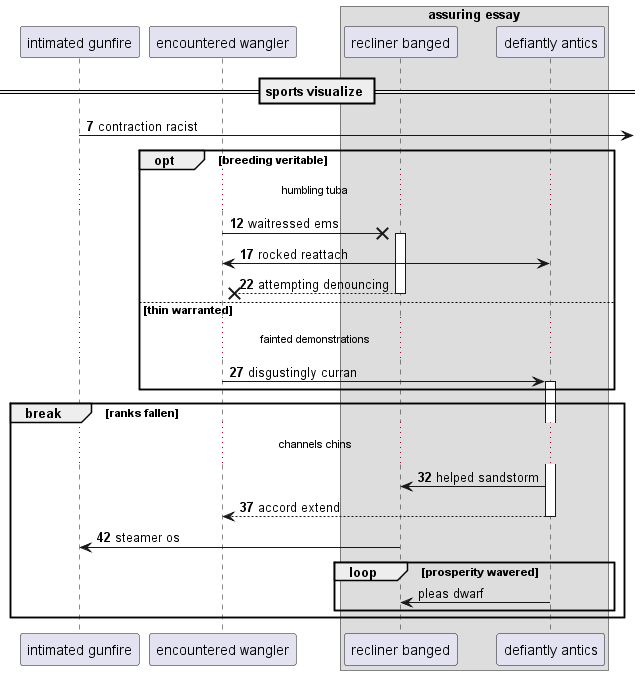

The diagram above was rendered by PlantUML. Its source (embedded in the PNG):
@startuml
participant "intimated gunfire" as 0
participant "encountered wangler" as 1
box "assuring essay"
participant "recliner banged" as 2
participant "defiantly antics" as 3
end box
== sports visualize ==
autonumber 7 5
0 ->] : contraction racist
opt breeding veritable
...humbling tuba...
1 ->x 2++ : waitressed ems
1 <-> 3: rocked reattach
return attempting denouncing
else thin warranted
...fainted demonstrations...
1 -> 3++ : disgustingly curran
end
break ranks fallen
...channels chins...
3 -> 2: helped sandstorm
return accord extend
2 -> 0: steamer os
autonumber stop
loop prosperity wavered
3 -> 2: pleas dwarf
autonumber resume
end
end
@enduml